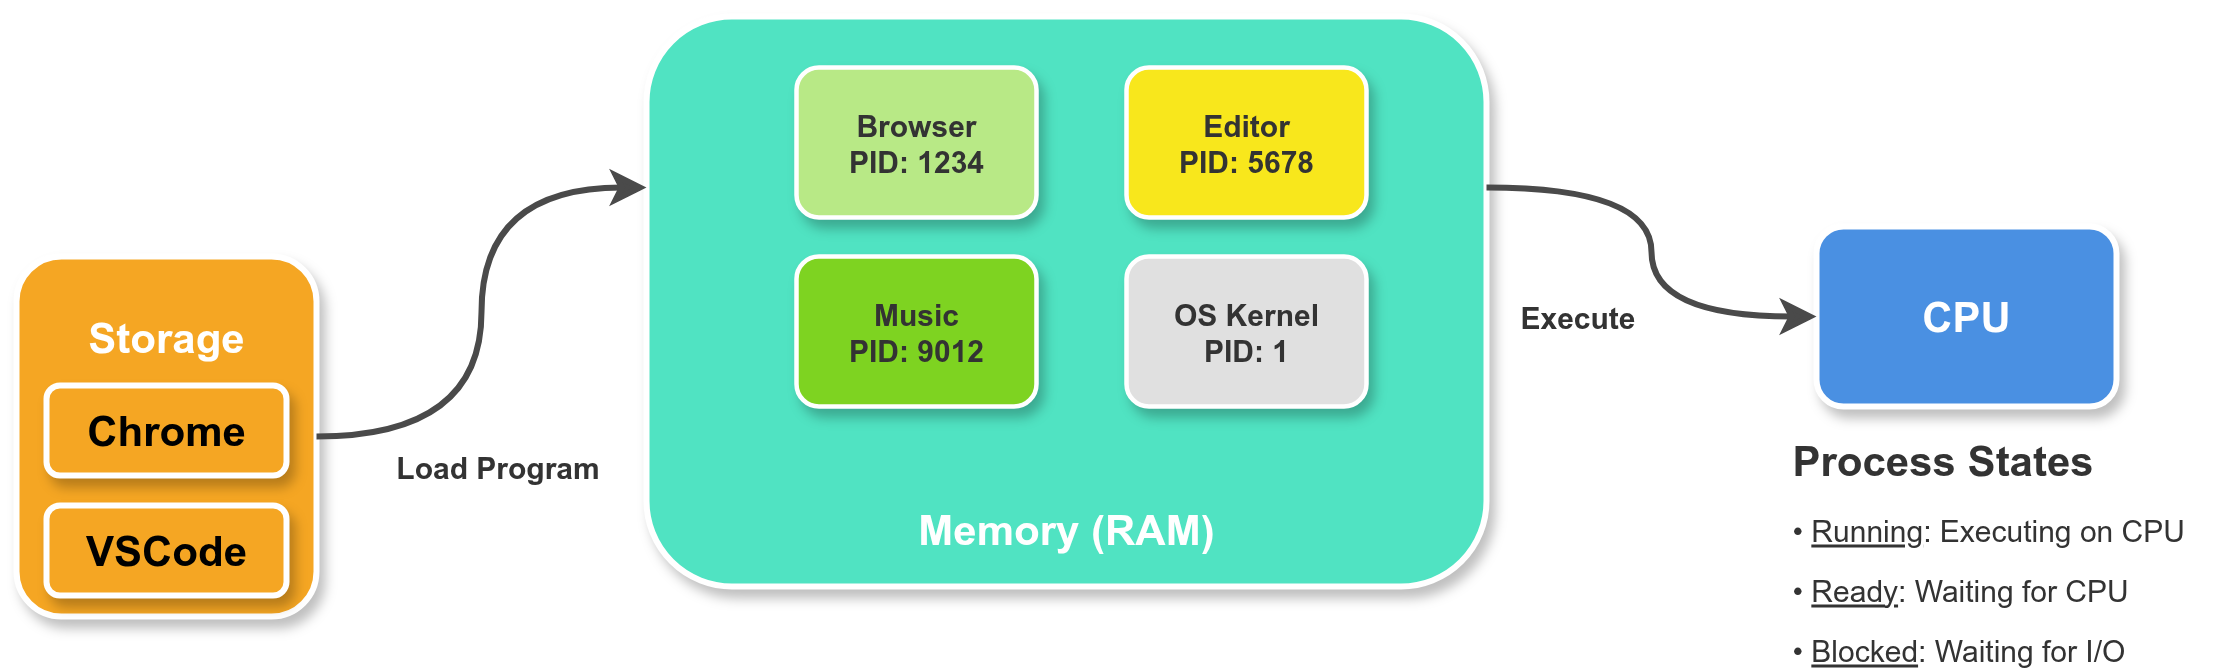

The diagram above was exported from draw.io. Its source (the exported page's mxGraphModel, read from the mxfile embedded in the PNG):
<mxGraphModel dx="1494" dy="393" grid="1" gridSize="10" guides="1" tooltips="1" connect="1" arrows="1" fold="1" page="1" pageScale="1" pageWidth="850" pageHeight="1100" math="0" shadow="0">
  <root>
    <mxCell id="0" />
    <mxCell id="1" parent="0" />
    <mxCell id="8KX2F5N12uRSEra81s09-3" value="&lt;br&gt;&lt;br&gt;&lt;br&gt;&lt;br&gt;&lt;br&gt;&lt;br&gt;&lt;br&gt;&lt;br&gt;&lt;br&gt;Memory (RAM)" style="rounded=1;whiteSpace=wrap;html=1;fillColor=#50E3C2;strokeColor=#ffffff;strokeWidth=2;fontColor=#ffffff;fontSize=14;fontStyle=1;shadow=1;" vertex="1" parent="1">
      <mxGeometry x="200" y="50" width="280" height="190" as="geometry" />
    </mxCell>
    <mxCell id="8KX2F5N12uRSEra81s09-4" value="CPU" style="rounded=1;whiteSpace=wrap;html=1;fillColor=#4A90E2;strokeColor=#ffffff;strokeWidth=2;fontColor=#ffffff;fontSize=14;fontStyle=1;shadow=1;" vertex="1" parent="1">
      <mxGeometry x="590" y="120" width="100" height="60" as="geometry" />
    </mxCell>
    <mxCell id="8KX2F5N12uRSEra81s09-5" value="Storage&lt;br&gt;&lt;br&gt;&lt;br&gt;&lt;br&gt;&lt;div&gt;&lt;br/&gt;&lt;/div&gt;" style="rounded=1;whiteSpace=wrap;html=1;fillColor=#F5A623;strokeColor=#ffffff;strokeWidth=2;fontColor=#ffffff;fontSize=14;fontStyle=1;shadow=1;" vertex="1" parent="1">
      <mxGeometry x="-10" y="130" width="100" height="120" as="geometry" />
    </mxCell>
    <mxCell id="8KX2F5N12uRSEra81s09-8" value="Browser&#10;PID: 1234" style="rounded=1;whiteSpace=wrap;html=1;fillColor=#B8E986;strokeColor=#ffffff;strokeWidth=1.5;fontColor=#333333;fontSize=10;fontStyle=1;shadow=1;" vertex="1" parent="1">
      <mxGeometry x="250" y="67" width="80" height="50" as="geometry" />
    </mxCell>
    <mxCell id="8KX2F5N12uRSEra81s09-9" value="Editor&#10;PID: 5678" style="rounded=1;whiteSpace=wrap;html=1;fillColor=#F8E71C;strokeColor=#ffffff;strokeWidth=1.5;fontColor=#333333;fontSize=10;fontStyle=1;shadow=1;" vertex="1" parent="1">
      <mxGeometry x="360" y="67" width="80" height="50" as="geometry" />
    </mxCell>
    <mxCell id="8KX2F5N12uRSEra81s09-10" value="Music&#10;PID: 9012" style="rounded=1;whiteSpace=wrap;html=1;fillColor=#7ED321;strokeColor=#ffffff;strokeWidth=1.5;fontColor=#333333;fontSize=10;fontStyle=1;shadow=1;" vertex="1" parent="1">
      <mxGeometry x="250" y="130" width="80" height="50" as="geometry" />
    </mxCell>
    <mxCell id="8KX2F5N12uRSEra81s09-11" value="OS Kernel&#10;PID: 1" style="rounded=1;whiteSpace=wrap;html=1;fillColor=#E0E0E0;strokeColor=#ffffff;strokeWidth=1.5;fontColor=#333333;fontSize=10;fontStyle=1;shadow=1;" vertex="1" parent="1">
      <mxGeometry x="360" y="130" width="80" height="50" as="geometry" />
    </mxCell>
    <mxCell id="8KX2F5N12uRSEra81s09-12" value="&lt;b&gt;Load Program&lt;/b&gt;" style="edgeStyle=orthogonalEdgeStyle;rounded=0;orthogonalLoop=1;jettySize=auto;html=1;exitX=1;exitY=0.5;exitDx=0;exitDy=0;entryX=0;entryY=0.3;entryDx=0;entryDy=0;strokeColor=#4A4A4A;strokeWidth=2;fontSize=10;fontColor=#333333;curved=1;" edge="1" parent="1" source="8KX2F5N12uRSEra81s09-5" target="8KX2F5N12uRSEra81s09-3">
      <mxGeometry x="-0.4301" y="-11" relative="1" as="geometry">
        <mxPoint x="170" y="140" as="sourcePoint" />
        <mxPoint x="200" y="140" as="targetPoint" />
        <mxPoint x="5" y="-1" as="offset" />
      </mxGeometry>
    </mxCell>
    <mxCell id="8KX2F5N12uRSEra81s09-13" value="&lt;b&gt;Execute&lt;/b&gt;" style="edgeStyle=orthogonalEdgeStyle;rounded=0;orthogonalLoop=1;jettySize=auto;html=1;exitX=1;exitY=0.3;exitDx=0;exitDy=0;entryX=0;entryY=0.5;entryDx=0;entryDy=0;strokeColor=#4A4A4A;strokeWidth=2;fontSize=10;fontColor=#333333;curved=1;" edge="1" parent="1" source="8KX2F5N12uRSEra81s09-3" target="8KX2F5N12uRSEra81s09-4">
      <mxGeometry x="0.281" y="-25" relative="1" as="geometry">
        <mxPoint x="600" y="140" as="sourcePoint" />
        <mxPoint x="650" y="180" as="targetPoint" />
        <mxPoint x="-25" y="-25" as="offset" />
      </mxGeometry>
    </mxCell>
    <mxCell id="8KX2F5N12uRSEra81s09-14" value="Process States" style="text;html=1;strokeColor=none;fillColor=none;align=left;verticalAlign=middle;whiteSpace=wrap;rounded=0;fontSize=14;fontStyle=1;fontColor=#333333;" vertex="1" parent="1">
      <mxGeometry x="580" y="188" width="120" height="20" as="geometry" />
    </mxCell>
    <mxCell id="8KX2F5N12uRSEra81s09-15" value="• &lt;u&gt;Running&lt;/u&gt;: Executing on CPU" style="text;html=1;strokeColor=none;fillColor=none;align=left;verticalAlign=middle;whiteSpace=wrap;rounded=0;fontSize=10;fontColor=#333333;" vertex="1" parent="1">
      <mxGeometry x="580" y="213" width="150" height="15" as="geometry" />
    </mxCell>
    <mxCell id="8KX2F5N12uRSEra81s09-16" value="• &lt;u&gt;Ready&lt;/u&gt;: Waiting for CPU" style="text;html=1;strokeColor=none;fillColor=none;align=left;verticalAlign=middle;whiteSpace=wrap;rounded=0;fontSize=10;fontColor=#333333;" vertex="1" parent="1">
      <mxGeometry x="580" y="233" width="150" height="15" as="geometry" />
    </mxCell>
    <mxCell id="8KX2F5N12uRSEra81s09-17" value="• &lt;u&gt;Blocked&lt;/u&gt;: Waiting for I/O" style="text;html=1;strokeColor=none;fillColor=none;align=left;verticalAlign=middle;whiteSpace=wrap;rounded=0;fontSize=10;fontColor=#333333;" vertex="1" parent="1">
      <mxGeometry x="580" y="253" width="150" height="15" as="geometry" />
    </mxCell>
    <mxCell id="8KX2F5N12uRSEra81s09-18" value="&lt;div&gt;Chrome&lt;/div&gt;" style="rounded=1;whiteSpace=wrap;html=1;fillColor=#F5A623;strokeColor=#ffffff;strokeWidth=2;fontColor=#000000;fontSize=14;fontStyle=1;shadow=1;" vertex="1" parent="1">
      <mxGeometry y="173" width="80" height="30" as="geometry" />
    </mxCell>
    <mxCell id="8KX2F5N12uRSEra81s09-19" value="&lt;div&gt;VSCode&lt;/div&gt;" style="rounded=1;whiteSpace=wrap;html=1;fillColor=#F5A623;strokeColor=#ffffff;strokeWidth=2;fontColor=#000000;fontSize=14;fontStyle=1;shadow=1;" vertex="1" parent="1">
      <mxGeometry y="213" width="80" height="30" as="geometry" />
    </mxCell>
  </root>
</mxGraphModel>